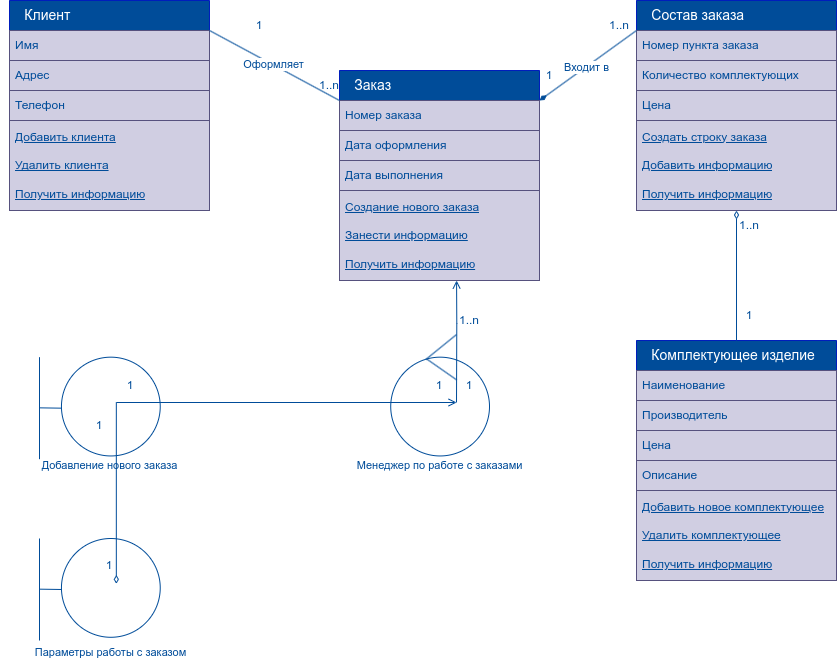

The diagram above was exported from draw.io. Its source (the exported page's mxGraphModel, read from the mxfile embedded in the PNG):
<mxGraphModel dx="1523" dy="462" grid="1" gridSize="10" guides="1" tooltips="1" connect="1" arrows="1" fold="1" page="1" pageScale="1" pageWidth="827" pageHeight="1169" math="0" shadow="0">
  <root>
    <mxCell id="0" />
    <mxCell id="1" parent="0" />
    <mxCell id="8XaKW5biIzYwm1Ug5PzD-28" value="" style="group" parent="1" vertex="1" connectable="0">
      <mxGeometry x="627" y="370" width="200" height="240" as="geometry" />
    </mxCell>
    <mxCell id="8XaKW5biIzYwm1Ug5PzD-22" value="&amp;nbsp; &amp;nbsp; &lt;font style=&quot;font-size: 14px;&quot;&gt;Комплектующее изделие&lt;/font&gt;" style="swimlane;fontStyle=0;childLayout=stackLayout;horizontal=1;startSize=30;horizontalStack=0;resizeParent=1;resizeParentMax=0;resizeLast=0;collapsible=1;marginBottom=0;whiteSpace=wrap;html=1;fillColor=#004C99;fontColor=#ffffff;strokeColor=#001DBC;align=left;" parent="8XaKW5biIzYwm1Ug5PzD-28" vertex="1">
      <mxGeometry width="200" height="120" as="geometry">
        <mxRectangle x="170" y="60" width="80" height="30" as="alternateBounds" />
      </mxGeometry>
    </mxCell>
    <mxCell id="8XaKW5biIzYwm1Ug5PzD-23" value="&lt;font color=&quot;#004c99&quot;&gt;Наименование&lt;/font&gt;" style="text;strokeColor=#56517e;fillColor=#d0cee2;align=left;verticalAlign=middle;spacingLeft=4;spacingRight=4;overflow=hidden;points=[[0,0.5],[1,0.5]];portConstraint=eastwest;rotatable=0;whiteSpace=wrap;html=1;" parent="8XaKW5biIzYwm1Ug5PzD-22" vertex="1">
      <mxGeometry y="30" width="200" height="30" as="geometry" />
    </mxCell>
    <mxCell id="8XaKW5biIzYwm1Ug5PzD-24" value="&lt;font color=&quot;#004c99&quot;&gt;Производитель&lt;/font&gt;" style="text;strokeColor=#56517e;fillColor=#d0cee2;align=left;verticalAlign=middle;spacingLeft=4;spacingRight=4;overflow=hidden;points=[[0,0.5],[1,0.5]];portConstraint=eastwest;rotatable=0;whiteSpace=wrap;html=1;" parent="8XaKW5biIzYwm1Ug5PzD-22" vertex="1">
      <mxGeometry y="60" width="200" height="30" as="geometry" />
    </mxCell>
    <mxCell id="8XaKW5biIzYwm1Ug5PzD-25" value="&lt;font color=&quot;#004c99&quot;&gt;Цена&lt;/font&gt;" style="text;strokeColor=#56517e;fillColor=#d0cee2;align=left;verticalAlign=middle;spacingLeft=4;spacingRight=4;overflow=hidden;points=[[0,0.5],[1,0.5]];portConstraint=eastwest;rotatable=0;whiteSpace=wrap;html=1;" parent="8XaKW5biIzYwm1Ug5PzD-22" vertex="1">
      <mxGeometry y="90" width="200" height="30" as="geometry" />
    </mxCell>
    <mxCell id="8XaKW5biIzYwm1Ug5PzD-26" value="&lt;font color=&quot;#004c99&quot;&gt;&lt;u&gt;Добавить новое комплектующее&lt;/u&gt;&lt;/font&gt;&lt;br&gt;&lt;div&gt;&lt;br&gt;&lt;/div&gt;&lt;div&gt;&lt;font color=&quot;#004c99&quot;&gt;&lt;u&gt;Удалить комплектующее&lt;/u&gt;&lt;/font&gt;&lt;/div&gt;&lt;div&gt;&lt;u style=&quot;color: rgb(0, 76, 153); background-color: initial;&quot;&gt;&lt;br&gt;&lt;/u&gt;&lt;/div&gt;&lt;div&gt;&lt;u style=&quot;color: rgb(0, 76, 153); background-color: initial;&quot;&gt;Получить информацию&lt;/u&gt;&lt;br&gt;&lt;/div&gt;" style="text;strokeColor=#56517e;fillColor=#d0cee2;align=left;verticalAlign=middle;spacingLeft=4;spacingRight=4;overflow=hidden;points=[[0,0.5],[1,0.5]];portConstraint=eastwest;rotatable=0;whiteSpace=wrap;html=1;" parent="8XaKW5biIzYwm1Ug5PzD-28" vertex="1">
      <mxGeometry y="150" width="200" height="90" as="geometry" />
    </mxCell>
    <mxCell id="8XaKW5biIzYwm1Ug5PzD-27" value="&lt;font color=&quot;#004c99&quot;&gt;Описание&lt;/font&gt;" style="text;strokeColor=#56517e;fillColor=#d0cee2;align=left;verticalAlign=middle;spacingLeft=4;spacingRight=4;overflow=hidden;points=[[0,0.5],[1,0.5]];portConstraint=eastwest;rotatable=0;whiteSpace=wrap;html=1;" parent="8XaKW5biIzYwm1Ug5PzD-28" vertex="1">
      <mxGeometry y="120" width="200" height="30" as="geometry" />
    </mxCell>
    <mxCell id="8XaKW5biIzYwm1Ug5PzD-29" value="" style="group" parent="1" vertex="1" connectable="0">
      <mxGeometry x="330" y="100" width="200" height="210" as="geometry" />
    </mxCell>
    <mxCell id="8XaKW5biIzYwm1Ug5PzD-8" value="&amp;nbsp; &amp;nbsp; &lt;font style=&quot;font-size: 14px;&quot;&gt;Заказ&lt;/font&gt;" style="swimlane;fontStyle=0;childLayout=stackLayout;horizontal=1;startSize=30;horizontalStack=0;resizeParent=1;resizeParentMax=0;resizeLast=0;collapsible=1;marginBottom=0;whiteSpace=wrap;html=1;fillColor=#004C99;fontColor=#ffffff;strokeColor=#001DBC;align=left;" parent="8XaKW5biIzYwm1Ug5PzD-29" vertex="1">
      <mxGeometry width="200" height="120" as="geometry">
        <mxRectangle x="170" y="60" width="80" height="30" as="alternateBounds" />
      </mxGeometry>
    </mxCell>
    <mxCell id="8XaKW5biIzYwm1Ug5PzD-9" value="&lt;font color=&quot;#004c99&quot;&gt;Номер заказа&lt;/font&gt;" style="text;strokeColor=#56517e;fillColor=#d0cee2;align=left;verticalAlign=middle;spacingLeft=4;spacingRight=4;overflow=hidden;points=[[0,0.5],[1,0.5]];portConstraint=eastwest;rotatable=0;whiteSpace=wrap;html=1;" parent="8XaKW5biIzYwm1Ug5PzD-8" vertex="1">
      <mxGeometry y="30" width="200" height="30" as="geometry" />
    </mxCell>
    <mxCell id="8XaKW5biIzYwm1Ug5PzD-10" value="&lt;font color=&quot;#004c99&quot;&gt;Дата оформления&lt;/font&gt;" style="text;strokeColor=#56517e;fillColor=#d0cee2;align=left;verticalAlign=middle;spacingLeft=4;spacingRight=4;overflow=hidden;points=[[0,0.5],[1,0.5]];portConstraint=eastwest;rotatable=0;whiteSpace=wrap;html=1;" parent="8XaKW5biIzYwm1Ug5PzD-8" vertex="1">
      <mxGeometry y="60" width="200" height="30" as="geometry" />
    </mxCell>
    <mxCell id="8XaKW5biIzYwm1Ug5PzD-11" value="&lt;font color=&quot;#004c99&quot;&gt;Дата выполнения&lt;/font&gt;" style="text;strokeColor=#56517e;fillColor=#d0cee2;align=left;verticalAlign=middle;spacingLeft=4;spacingRight=4;overflow=hidden;points=[[0,0.5],[1,0.5]];portConstraint=eastwest;rotatable=0;whiteSpace=wrap;html=1;" parent="8XaKW5biIzYwm1Ug5PzD-8" vertex="1">
      <mxGeometry y="90" width="200" height="30" as="geometry" />
    </mxCell>
    <mxCell id="8XaKW5biIzYwm1Ug5PzD-12" value="&lt;font color=&quot;#004c99&quot;&gt;&lt;u&gt;Создание нового заказа&lt;/u&gt;&lt;/font&gt;&lt;div&gt;&lt;br&gt;&lt;/div&gt;&lt;div&gt;&lt;font color=&quot;#004c99&quot;&gt;&lt;u&gt;Занести информацию&lt;/u&gt;&lt;/font&gt;&lt;/div&gt;&lt;div&gt;&lt;u style=&quot;color: rgb(0, 76, 153); background-color: initial;&quot;&gt;&lt;br&gt;&lt;/u&gt;&lt;/div&gt;&lt;div&gt;&lt;u style=&quot;color: rgb(0, 76, 153); background-color: initial;&quot;&gt;Получить информацию&lt;/u&gt;&lt;br&gt;&lt;/div&gt;" style="text;strokeColor=#56517e;fillColor=#d0cee2;align=left;verticalAlign=middle;spacingLeft=4;spacingRight=4;overflow=hidden;points=[[0,0.5],[1,0.5]];portConstraint=eastwest;rotatable=0;whiteSpace=wrap;html=1;" parent="8XaKW5biIzYwm1Ug5PzD-29" vertex="1">
      <mxGeometry y="120" width="200" height="90" as="geometry" />
    </mxCell>
    <mxCell id="8XaKW5biIzYwm1Ug5PzD-30" style="edgeStyle=orthogonalEdgeStyle;rounded=0;orthogonalLoop=1;jettySize=auto;html=1;exitX=0.5;exitY=0;exitDx=0;exitDy=0;endArrow=diamondThin;endFill=0;fillColor=#b1ddf0;strokeColor=#004C99;entryX=0.5;entryY=1;entryDx=0;entryDy=0;entryPerimeter=0;" parent="1" source="8XaKW5biIzYwm1Ug5PzD-22" target="8XaKW5biIzYwm1Ug5PzD-21" edge="1">
      <mxGeometry relative="1" as="geometry">
        <mxPoint x="720" y="290" as="targetPoint" />
      </mxGeometry>
    </mxCell>
    <mxCell id="8XaKW5biIzYwm1Ug5PzD-31" value="1" style="text;html=1;align=center;verticalAlign=middle;whiteSpace=wrap;rounded=0;fillColor=none;fontColor=#004C99;" parent="1" vertex="1">
      <mxGeometry x="710" y="330" width="60" height="30" as="geometry" />
    </mxCell>
    <mxCell id="8XaKW5biIzYwm1Ug5PzD-32" value="1..n" style="text;html=1;align=center;verticalAlign=middle;whiteSpace=wrap;rounded=0;fillColor=none;fontColor=#004C99;" parent="1" vertex="1">
      <mxGeometry x="710" y="240" width="60" height="30" as="geometry" />
    </mxCell>
    <mxCell id="8XaKW5biIzYwm1Ug5PzD-33" value="" style="group" parent="1" vertex="1" connectable="0">
      <mxGeometry x="627" y="30" width="200" height="210" as="geometry" />
    </mxCell>
    <mxCell id="8XaKW5biIzYwm1Ug5PzD-17" value="&amp;nbsp; &amp;nbsp; &lt;font style=&quot;font-size: 14px;&quot;&gt;Состав заказа&lt;/font&gt;" style="swimlane;fontStyle=0;childLayout=stackLayout;horizontal=1;startSize=30;horizontalStack=0;resizeParent=1;resizeParentMax=0;resizeLast=0;collapsible=1;marginBottom=0;whiteSpace=wrap;html=1;fillColor=#004C99;fontColor=#ffffff;strokeColor=#001DBC;align=left;" parent="8XaKW5biIzYwm1Ug5PzD-33" vertex="1">
      <mxGeometry width="200" height="120" as="geometry">
        <mxRectangle x="170" y="60" width="80" height="30" as="alternateBounds" />
      </mxGeometry>
    </mxCell>
    <mxCell id="8XaKW5biIzYwm1Ug5PzD-18" value="&lt;font color=&quot;#004c99&quot;&gt;Номер пункта заказа&lt;/font&gt;" style="text;strokeColor=#56517e;fillColor=#d0cee2;align=left;verticalAlign=middle;spacingLeft=4;spacingRight=4;overflow=hidden;points=[[0,0.5],[1,0.5]];portConstraint=eastwest;rotatable=0;whiteSpace=wrap;html=1;" parent="8XaKW5biIzYwm1Ug5PzD-17" vertex="1">
      <mxGeometry y="30" width="200" height="30" as="geometry" />
    </mxCell>
    <mxCell id="8XaKW5biIzYwm1Ug5PzD-19" value="&lt;font color=&quot;#004c99&quot;&gt;Количество комплектующих&lt;/font&gt;" style="text;strokeColor=#56517e;fillColor=#d0cee2;align=left;verticalAlign=middle;spacingLeft=4;spacingRight=4;overflow=hidden;points=[[0,0.5],[1,0.5]];portConstraint=eastwest;rotatable=0;whiteSpace=wrap;html=1;" parent="8XaKW5biIzYwm1Ug5PzD-17" vertex="1">
      <mxGeometry y="60" width="200" height="30" as="geometry" />
    </mxCell>
    <mxCell id="8XaKW5biIzYwm1Ug5PzD-20" value="&lt;font color=&quot;#004c99&quot;&gt;Цена&lt;/font&gt;" style="text;strokeColor=#56517e;fillColor=#d0cee2;align=left;verticalAlign=middle;spacingLeft=4;spacingRight=4;overflow=hidden;points=[[0,0.5],[1,0.5]];portConstraint=eastwest;rotatable=0;whiteSpace=wrap;html=1;" parent="8XaKW5biIzYwm1Ug5PzD-17" vertex="1">
      <mxGeometry y="90" width="200" height="30" as="geometry" />
    </mxCell>
    <mxCell id="8XaKW5biIzYwm1Ug5PzD-21" value="&lt;font color=&quot;#004c99&quot;&gt;&lt;u&gt;Создать строку заказа&lt;/u&gt;&lt;/font&gt;&lt;div&gt;&lt;br&gt;&lt;/div&gt;&lt;div&gt;&lt;font color=&quot;#004c99&quot;&gt;&lt;u&gt;Добавить информацию&lt;/u&gt;&lt;/font&gt;&lt;/div&gt;&lt;div&gt;&lt;u style=&quot;color: rgb(0, 76, 153); background-color: initial;&quot;&gt;&lt;br&gt;&lt;/u&gt;&lt;/div&gt;&lt;div&gt;&lt;u style=&quot;color: rgb(0, 76, 153); background-color: initial;&quot;&gt;Получить информацию&lt;/u&gt;&lt;br&gt;&lt;/div&gt;" style="text;strokeColor=#56517e;fillColor=#d0cee2;align=left;verticalAlign=middle;spacingLeft=4;spacingRight=4;overflow=hidden;points=[[0,0.5],[1,0.5]];portConstraint=eastwest;rotatable=0;whiteSpace=wrap;html=1;" parent="8XaKW5biIzYwm1Ug5PzD-33" vertex="1">
      <mxGeometry y="120" width="200" height="90" as="geometry" />
    </mxCell>
    <mxCell id="8XaKW5biIzYwm1Ug5PzD-34" value="" style="group" parent="1" vertex="1" connectable="0">
      <mxGeometry y="30" width="200" height="210" as="geometry" />
    </mxCell>
    <mxCell id="8XaKW5biIzYwm1Ug5PzD-2" value="&amp;nbsp; &amp;nbsp; &lt;font style=&quot;font-size: 14px;&quot;&gt;Клиент&lt;/font&gt;" style="swimlane;fontStyle=0;childLayout=stackLayout;horizontal=1;startSize=30;horizontalStack=0;resizeParent=1;resizeParentMax=0;resizeLast=0;collapsible=1;marginBottom=0;whiteSpace=wrap;html=1;fillColor=#004C99;fontColor=#ffffff;strokeColor=#001DBC;align=left;" parent="8XaKW5biIzYwm1Ug5PzD-34" vertex="1">
      <mxGeometry width="200" height="120" as="geometry">
        <mxRectangle x="170" y="60" width="80" height="30" as="alternateBounds" />
      </mxGeometry>
    </mxCell>
    <mxCell id="8XaKW5biIzYwm1Ug5PzD-3" value="&lt;font color=&quot;#004c99&quot;&gt;Имя&lt;/font&gt;" style="text;strokeColor=#56517e;fillColor=#d0cee2;align=left;verticalAlign=middle;spacingLeft=4;spacingRight=4;overflow=hidden;points=[[0,0.5],[1,0.5]];portConstraint=eastwest;rotatable=0;whiteSpace=wrap;html=1;" parent="8XaKW5biIzYwm1Ug5PzD-2" vertex="1">
      <mxGeometry y="30" width="200" height="30" as="geometry" />
    </mxCell>
    <mxCell id="8XaKW5biIzYwm1Ug5PzD-4" value="&lt;font color=&quot;#004c99&quot;&gt;Адрес&lt;/font&gt;" style="text;strokeColor=#56517e;fillColor=#d0cee2;align=left;verticalAlign=middle;spacingLeft=4;spacingRight=4;overflow=hidden;points=[[0,0.5],[1,0.5]];portConstraint=eastwest;rotatable=0;whiteSpace=wrap;html=1;" parent="8XaKW5biIzYwm1Ug5PzD-2" vertex="1">
      <mxGeometry y="60" width="200" height="30" as="geometry" />
    </mxCell>
    <mxCell id="8XaKW5biIzYwm1Ug5PzD-5" value="&lt;font color=&quot;#004c99&quot;&gt;Телефон&lt;/font&gt;" style="text;strokeColor=#56517e;fillColor=#d0cee2;align=left;verticalAlign=middle;spacingLeft=4;spacingRight=4;overflow=hidden;points=[[0,0.5],[1,0.5]];portConstraint=eastwest;rotatable=0;whiteSpace=wrap;html=1;" parent="8XaKW5biIzYwm1Ug5PzD-2" vertex="1">
      <mxGeometry y="90" width="200" height="30" as="geometry" />
    </mxCell>
    <mxCell id="8XaKW5biIzYwm1Ug5PzD-7" value="&lt;font color=&quot;#004c99&quot;&gt;&lt;u&gt;Добавить клиента&lt;/u&gt;&lt;/font&gt;&lt;div&gt;&lt;br&gt;&lt;/div&gt;&lt;div&gt;&lt;font color=&quot;#004c99&quot;&gt;&lt;u&gt;Удалить клиента&lt;/u&gt;&lt;/font&gt;&lt;/div&gt;&lt;div&gt;&lt;u style=&quot;color: rgb(0, 76, 153); background-color: initial;&quot;&gt;&lt;br&gt;&lt;/u&gt;&lt;/div&gt;&lt;div&gt;&lt;u style=&quot;color: rgb(0, 76, 153); background-color: initial;&quot;&gt;Получить информацию&lt;/u&gt;&lt;br&gt;&lt;/div&gt;" style="text;strokeColor=#56517e;fillColor=#d0cee2;align=left;verticalAlign=middle;spacingLeft=4;spacingRight=4;overflow=hidden;points=[[0,0.5],[1,0.5]];portConstraint=eastwest;rotatable=0;whiteSpace=wrap;html=1;" parent="8XaKW5biIzYwm1Ug5PzD-34" vertex="1">
      <mxGeometry y="120" width="200" height="90" as="geometry" />
    </mxCell>
    <mxCell id="8XaKW5biIzYwm1Ug5PzD-36" value="" style="endArrow=diamondThin;html=1;rounded=0;endFill=1;strokeColor=#004C99;entryX=1;entryY=0.25;entryDx=0;entryDy=0;exitX=0;exitY=0.25;exitDx=0;exitDy=0;" parent="1" source="8XaKW5biIzYwm1Ug5PzD-17" target="8XaKW5biIzYwm1Ug5PzD-8" edge="1">
      <mxGeometry width="50" height="50" relative="1" as="geometry">
        <mxPoint x="570" y="100" as="sourcePoint" />
        <mxPoint x="610" y="110" as="targetPoint" />
      </mxGeometry>
    </mxCell>
    <mxCell id="8XaKW5biIzYwm1Ug5PzD-41" value="Входит в" style="edgeLabel;html=1;align=center;verticalAlign=middle;resizable=0;points=[];fontColor=#004C99;" parent="8XaKW5biIzYwm1Ug5PzD-36" vertex="1" connectable="0">
      <mxGeometry x="0.0466" relative="1" as="geometry">
        <mxPoint x="1" as="offset" />
      </mxGeometry>
    </mxCell>
    <mxCell id="8XaKW5biIzYwm1Ug5PzD-38" value="1" style="text;html=1;align=center;verticalAlign=middle;whiteSpace=wrap;rounded=0;fillColor=none;fontColor=#004C99;" parent="1" vertex="1">
      <mxGeometry x="510" y="90" width="60" height="30" as="geometry" />
    </mxCell>
    <mxCell id="8XaKW5biIzYwm1Ug5PzD-42" value="1..n" style="text;html=1;align=center;verticalAlign=middle;whiteSpace=wrap;rounded=0;fillColor=none;fontColor=#004C99;" parent="1" vertex="1">
      <mxGeometry x="580" y="40" width="60" height="30" as="geometry" />
    </mxCell>
    <mxCell id="8XaKW5biIzYwm1Ug5PzD-43" value="" style="endArrow=none;html=1;rounded=0;endFill=0;strokeColor=#004C99;entryX=1;entryY=0.25;entryDx=0;entryDy=0;exitX=0;exitY=0.25;exitDx=0;exitDy=0;" parent="1" source="8XaKW5biIzYwm1Ug5PzD-8" target="8XaKW5biIzYwm1Ug5PzD-2" edge="1">
      <mxGeometry width="50" height="50" relative="1" as="geometry">
        <mxPoint x="367" y="20" as="sourcePoint" />
        <mxPoint x="270" y="90" as="targetPoint" />
      </mxGeometry>
    </mxCell>
    <mxCell id="8XaKW5biIzYwm1Ug5PzD-44" value="Оформляет" style="edgeLabel;html=1;align=center;verticalAlign=middle;resizable=0;points=[];fontColor=#004C99;" parent="8XaKW5biIzYwm1Ug5PzD-43" vertex="1" connectable="0">
      <mxGeometry x="0.0466" relative="1" as="geometry">
        <mxPoint x="1" as="offset" />
      </mxGeometry>
    </mxCell>
    <mxCell id="8XaKW5biIzYwm1Ug5PzD-45" value="1" style="text;html=1;align=center;verticalAlign=middle;whiteSpace=wrap;rounded=0;fillColor=none;fontColor=#004C99;" parent="1" vertex="1">
      <mxGeometry x="220" y="40" width="60" height="30" as="geometry" />
    </mxCell>
    <mxCell id="8XaKW5biIzYwm1Ug5PzD-46" value="1..n" style="text;html=1;align=center;verticalAlign=middle;whiteSpace=wrap;rounded=0;fillColor=none;fontColor=#004C99;" parent="1" vertex="1">
      <mxGeometry x="290" y="100" width="60" height="30" as="geometry" />
    </mxCell>
    <mxCell id="Ki1ZgbItb7ZT2UMGzOWh-1" value="" style="ellipse;whiteSpace=wrap;html=1;aspect=fixed;fillColor=none;strokeColor=#004C99;movable=0;resizable=0;rotatable=0;deletable=0;editable=0;locked=1;connectable=0;" parent="1" vertex="1">
      <mxGeometry x="381.219512195122" y="386.6666666666667" width="98.78048780487806" height="98.78048780487806" as="geometry" />
    </mxCell>
    <mxCell id="Ki1ZgbItb7ZT2UMGzOWh-3" value="" style="endArrow=open;html=1;rounded=0;entryX=0.569;entryY=1.025;entryDx=0;entryDy=0;entryPerimeter=0;endFill=0;strokeColor=#004C99;" parent="1" edge="1">
      <mxGeometry width="50" height="50" relative="1" as="geometry">
        <mxPoint x="447" y="432" as="sourcePoint" />
        <mxPoint x="447.0731707317073" y="310" as="targetPoint" />
        <Array as="points">
          <mxPoint x="447.2926829268293" y="352.7833333333333" />
        </Array>
      </mxGeometry>
    </mxCell>
    <mxCell id="uqoiniOSmbgr6Ab_9YfZ-2" value="" style="endArrow=none;html=1;rounded=0;strokeColor=#004C99;exitX=0.357;exitY=0.022;exitDx=0;exitDy=0;exitPerimeter=0;" edge="1" parent="1" source="Ki1ZgbItb7ZT2UMGzOWh-1">
      <mxGeometry width="50" height="50" relative="1" as="geometry">
        <mxPoint x="419.63414634146346" y="386.6666666666667" as="sourcePoint" />
        <mxPoint x="447.07317073170736" y="364" as="targetPoint" />
      </mxGeometry>
    </mxCell>
    <mxCell id="uqoiniOSmbgr6Ab_9YfZ-3" value="" style="endArrow=none;html=1;rounded=0;strokeColor=#004C99;exitX=0.365;exitY=0.019;exitDx=0;exitDy=0;exitPerimeter=0;" edge="1" parent="1" source="Ki1ZgbItb7ZT2UMGzOWh-1">
      <mxGeometry width="50" height="50" relative="1" as="geometry">
        <mxPoint x="410.6400572885786" y="411.4617989132454" as="sourcePoint" />
        <mxPoint x="447.07317073170736" y="409.33333333333337" as="targetPoint" />
      </mxGeometry>
    </mxCell>
    <mxCell id="uqoiniOSmbgr6Ab_9YfZ-4" value="" style="ellipse;whiteSpace=wrap;html=1;aspect=fixed;fillColor=none;strokeColor=#004C99;movable=1;resizable=1;rotatable=1;deletable=1;editable=1;locked=0;connectable=1;" vertex="1" parent="1">
      <mxGeometry x="51.951219512195124" y="386.6666666666667" width="98.78048780487806" height="98.78048780487806" as="geometry" />
    </mxCell>
    <mxCell id="uqoiniOSmbgr6Ab_9YfZ-5" value="" style="endArrow=open;html=1;rounded=0;endFill=0;strokeColor=#004C99;" edge="1" parent="1">
      <mxGeometry width="50" height="50" relative="1" as="geometry">
        <mxPoint x="106.82926829268294" y="432" as="sourcePoint" />
        <mxPoint x="447.07317073170736" y="432" as="targetPoint" />
      </mxGeometry>
    </mxCell>
    <mxCell id="uqoiniOSmbgr6Ab_9YfZ-6" value="" style="ellipse;whiteSpace=wrap;html=1;aspect=fixed;fillColor=none;strokeColor=#004C99;movable=1;resizable=1;rotatable=1;deletable=1;editable=1;locked=0;connectable=1;" vertex="1" parent="1">
      <mxGeometry x="51.951219512195124" y="568" width="98.78048780487806" height="98.78048780487806" as="geometry" />
    </mxCell>
    <mxCell id="uqoiniOSmbgr6Ab_9YfZ-8" value="" style="endArrow=diamondThin;html=1;rounded=0;endFill=0;strokeColor=#004C99;" edge="1" parent="1">
      <mxGeometry width="50" height="50" relative="1" as="geometry">
        <mxPoint x="106.82926829268294" y="432" as="sourcePoint" />
        <mxPoint x="106.82926829268294" y="613.3333333333334" as="targetPoint" />
      </mxGeometry>
    </mxCell>
    <mxCell id="uqoiniOSmbgr6Ab_9YfZ-11" value="" style="group" vertex="1" connectable="0" parent="1">
      <mxGeometry x="30" y="568" width="21.951219512195124" height="102" as="geometry" />
    </mxCell>
    <mxCell id="uqoiniOSmbgr6Ab_9YfZ-9" value="" style="endArrow=none;html=1;rounded=0;strokeColor=#004C99;" edge="1" parent="uqoiniOSmbgr6Ab_9YfZ-11">
      <mxGeometry width="50" height="50" relative="1" as="geometry">
        <mxPoint y="102" as="sourcePoint" />
        <mxPoint as="targetPoint" />
      </mxGeometry>
    </mxCell>
    <mxCell id="uqoiniOSmbgr6Ab_9YfZ-10" value="" style="endArrow=none;html=1;rounded=0;strokeColor=#004C99;" edge="1" parent="uqoiniOSmbgr6Ab_9YfZ-11">
      <mxGeometry width="50" height="50" relative="1" as="geometry">
        <mxPoint y="50.67133333333338" as="sourcePoint" />
        <mxPoint x="21.951219512195124" y="51" as="targetPoint" />
      </mxGeometry>
    </mxCell>
    <mxCell id="uqoiniOSmbgr6Ab_9YfZ-12" value="" style="group" vertex="1" connectable="0" parent="1">
      <mxGeometry x="30" y="386.6666666666667" width="21.951219512195124" height="102" as="geometry" />
    </mxCell>
    <mxCell id="uqoiniOSmbgr6Ab_9YfZ-13" value="" style="endArrow=none;html=1;rounded=0;strokeColor=#004C99;" edge="1" parent="uqoiniOSmbgr6Ab_9YfZ-12">
      <mxGeometry width="50" height="50" relative="1" as="geometry">
        <mxPoint y="102" as="sourcePoint" />
        <mxPoint as="targetPoint" />
      </mxGeometry>
    </mxCell>
    <mxCell id="uqoiniOSmbgr6Ab_9YfZ-14" value="" style="endArrow=none;html=1;rounded=0;strokeColor=#004C99;" edge="1" parent="uqoiniOSmbgr6Ab_9YfZ-12">
      <mxGeometry width="50" height="50" relative="1" as="geometry">
        <mxPoint y="50.67133333333338" as="sourcePoint" />
        <mxPoint x="21.951219512195124" y="51" as="targetPoint" />
      </mxGeometry>
    </mxCell>
    <mxCell id="uqoiniOSmbgr6Ab_9YfZ-18" value="&lt;font color=&quot;#004c99&quot; style=&quot;font-size: 11px;&quot;&gt;Менеджер по работе с заказами&lt;/font&gt;" style="text;html=1;align=center;verticalAlign=middle;whiteSpace=wrap;rounded=0;" vertex="1" parent="1">
      <mxGeometry x="321.11" y="480" width="219" height="30" as="geometry" />
    </mxCell>
    <mxCell id="uqoiniOSmbgr6Ab_9YfZ-20" value="&lt;font color=&quot;#004c99&quot;&gt;&lt;span style=&quot;font-size: 11px;&quot;&gt;Добавление нового заказа&lt;/span&gt;&lt;/font&gt;" style="text;html=1;align=center;verticalAlign=middle;whiteSpace=wrap;rounded=0;" vertex="1" parent="1">
      <mxGeometry x="-9.5" y="480" width="219" height="30" as="geometry" />
    </mxCell>
    <mxCell id="uqoiniOSmbgr6Ab_9YfZ-22" value="&lt;font color=&quot;#004c99&quot;&gt;&lt;span style=&quot;font-size: 11px;&quot;&gt;Параметры работы с заказом&lt;/span&gt;&lt;/font&gt;" style="text;html=1;align=center;verticalAlign=middle;whiteSpace=wrap;rounded=0;" vertex="1" parent="1">
      <mxGeometry x="-8.16" y="666.78" width="219" height="30" as="geometry" />
    </mxCell>
    <mxCell id="uqoiniOSmbgr6Ab_9YfZ-23" value="1" style="text;html=1;align=center;verticalAlign=middle;whiteSpace=wrap;rounded=0;fillColor=none;fontColor=#004C99;" vertex="1" parent="1">
      <mxGeometry x="90.73" y="400" width="60" height="30" as="geometry" />
    </mxCell>
    <mxCell id="uqoiniOSmbgr6Ab_9YfZ-24" value="1" style="text;html=1;align=center;verticalAlign=middle;whiteSpace=wrap;rounded=0;fillColor=none;fontColor=#004C99;" vertex="1" parent="1">
      <mxGeometry x="60" y="440" width="60" height="30" as="geometry" />
    </mxCell>
    <mxCell id="uqoiniOSmbgr6Ab_9YfZ-25" value="1" style="text;html=1;align=center;verticalAlign=middle;whiteSpace=wrap;rounded=0;fillColor=none;fontColor=#004C99;" vertex="1" parent="1">
      <mxGeometry x="70" y="580" width="60" height="30" as="geometry" />
    </mxCell>
    <mxCell id="uqoiniOSmbgr6Ab_9YfZ-26" value="1" style="text;html=1;align=center;verticalAlign=middle;whiteSpace=wrap;rounded=0;fillColor=none;fontColor=#004C99;" vertex="1" parent="1">
      <mxGeometry x="430" y="400" width="60" height="30" as="geometry" />
    </mxCell>
    <mxCell id="uqoiniOSmbgr6Ab_9YfZ-27" value="1" style="text;html=1;align=center;verticalAlign=middle;whiteSpace=wrap;rounded=0;fillColor=none;fontColor=#004C99;movable=0;resizable=0;rotatable=0;deletable=0;editable=0;locked=1;connectable=0;" vertex="1" parent="1">
      <mxGeometry x="400" y="400" width="60" height="30" as="geometry" />
    </mxCell>
    <mxCell id="uqoiniOSmbgr6Ab_9YfZ-28" value="1..n" style="text;html=1;align=center;verticalAlign=middle;whiteSpace=wrap;rounded=0;fillColor=none;fontColor=#004C99;" vertex="1" parent="1">
      <mxGeometry x="430" y="340" width="60" height="20" as="geometry" />
    </mxCell>
  </root>
</mxGraphModel>